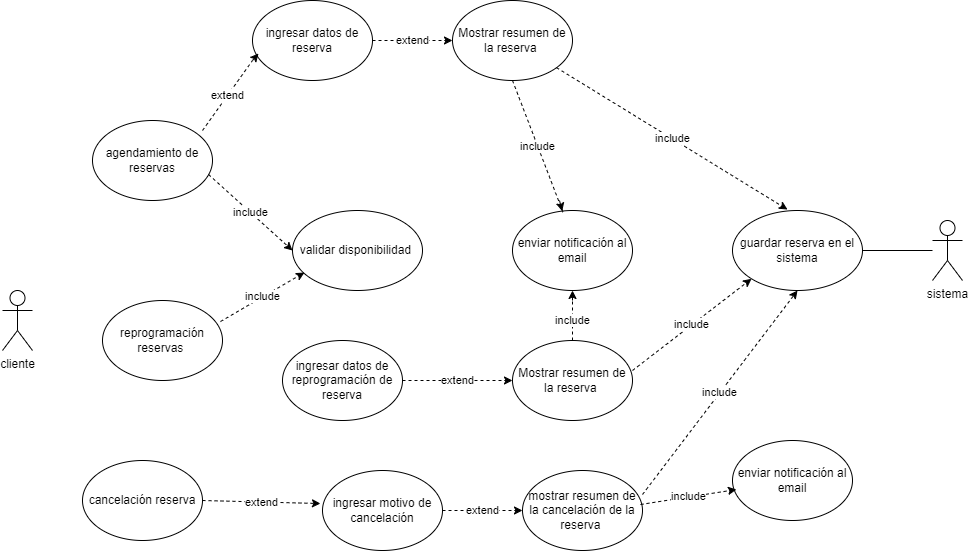

The diagram above was exported from draw.io. Its source (the exported page's mxGraphModel, read from the mxfile embedded in the PNG):
<mxGraphModel dx="1674" dy="772" grid="1" gridSize="10" guides="1" tooltips="1" connect="1" arrows="1" fold="1" page="1" pageScale="1" pageWidth="1169" pageHeight="827" math="0" shadow="0">
  <root>
    <mxCell id="0" />
    <mxCell id="1" parent="0" />
    <mxCell id="XnVL3MpwIO0AaOGEDMrH-1" value="cliente" style="shape=umlActor;verticalLabelPosition=bottom;verticalAlign=top;html=1;outlineConnect=0;" parent="1" vertex="1">
      <mxGeometry x="80" y="430" width="30" height="60" as="geometry" />
    </mxCell>
    <mxCell id="XnVL3MpwIO0AaOGEDMrH-2" value="agendamiento de reservas" style="ellipse;whiteSpace=wrap;html=1;" parent="1" vertex="1">
      <mxGeometry x="170" y="260" width="120" height="80" as="geometry" />
    </mxCell>
    <mxCell id="XnVL3MpwIO0AaOGEDMrH-4" value="ingresar datos de reserva" style="ellipse;whiteSpace=wrap;html=1;" parent="1" vertex="1">
      <mxGeometry x="330" y="140" width="120" height="80" as="geometry" />
    </mxCell>
    <mxCell id="XnVL3MpwIO0AaOGEDMrH-5" value="extend" style="endArrow=none;dashed=1;html=1;rounded=0;exitX=1;exitY=0.5;exitDx=0;exitDy=0;" parent="1" edge="1">
      <mxGeometry width="50" height="50" relative="1" as="geometry">
        <mxPoint x="280" y="270" as="sourcePoint" />
        <mxPoint x="330" y="200" as="targetPoint" />
      </mxGeometry>
    </mxCell>
    <mxCell id="XnVL3MpwIO0AaOGEDMrH-6" value="" style="endArrow=classic;html=1;rounded=0;entryX=0.06;entryY=0.66;entryDx=0;entryDy=0;entryPerimeter=0;" parent="1" edge="1">
      <mxGeometry width="50" height="50" relative="1" as="geometry">
        <mxPoint x="330" y="200" as="sourcePoint" />
        <mxPoint x="336" y="193" as="targetPoint" />
      </mxGeometry>
    </mxCell>
    <mxCell id="XnVL3MpwIO0AaOGEDMrH-7" value="validar disponibilidad&amp;nbsp;" style="ellipse;whiteSpace=wrap;html=1;" parent="1" vertex="1">
      <mxGeometry x="370" y="350" width="130" height="80" as="geometry" />
    </mxCell>
    <mxCell id="XnVL3MpwIO0AaOGEDMrH-13" value="Mostrar resumen de la reserva&amp;nbsp;" style="ellipse;whiteSpace=wrap;html=1;" parent="1" vertex="1">
      <mxGeometry x="530" y="140" width="120" height="80" as="geometry" />
    </mxCell>
    <mxCell id="XnVL3MpwIO0AaOGEDMrH-17" value="guardar reserva en el sistema" style="ellipse;whiteSpace=wrap;html=1;" parent="1" vertex="1">
      <mxGeometry x="810" y="350" width="130" height="80" as="geometry" />
    </mxCell>
    <mxCell id="XnVL3MpwIO0AaOGEDMrH-22" value="sistema" style="shape=umlActor;verticalLabelPosition=bottom;verticalAlign=top;html=1;outlineConnect=0;" parent="1" vertex="1">
      <mxGeometry x="1010" y="360" width="30" height="60" as="geometry" />
    </mxCell>
    <mxCell id="XnVL3MpwIO0AaOGEDMrH-23" value="" style="endArrow=none;html=1;rounded=0;exitX=1;exitY=0.5;exitDx=0;exitDy=0;" parent="1" source="XnVL3MpwIO0AaOGEDMrH-17" target="XnVL3MpwIO0AaOGEDMrH-22" edge="1">
      <mxGeometry width="50" height="50" relative="1" as="geometry">
        <mxPoint x="930" y="180" as="sourcePoint" />
        <mxPoint x="980" y="130" as="targetPoint" />
      </mxGeometry>
    </mxCell>
    <mxCell id="XnVL3MpwIO0AaOGEDMrH-25" value="reprogramación reservas&amp;nbsp;" style="ellipse;whiteSpace=wrap;html=1;" parent="1" vertex="1">
      <mxGeometry x="180" y="440" width="120" height="80" as="geometry" />
    </mxCell>
    <mxCell id="XnVL3MpwIO0AaOGEDMrH-28" value="ingresar datos de reprogramación de reserva" style="ellipse;whiteSpace=wrap;html=1;" parent="1" vertex="1">
      <mxGeometry x="360" y="480" width="120" height="80" as="geometry" />
    </mxCell>
    <mxCell id="XnVL3MpwIO0AaOGEDMrH-14" value="enviar notificación al email" style="ellipse;whiteSpace=wrap;html=1;" parent="1" vertex="1">
      <mxGeometry x="590" y="350" width="120" height="80" as="geometry" />
    </mxCell>
    <mxCell id="XnVL3MpwIO0AaOGEDMrH-33" value="include" style="endArrow=none;dashed=1;html=1;rounded=0;exitX=1;exitY=0.5;exitDx=0;exitDy=0;entryX=0.425;entryY=0.038;entryDx=0;entryDy=0;entryPerimeter=0;" parent="1" target="XnVL3MpwIO0AaOGEDMrH-14" edge="1">
      <mxGeometry width="50" height="50" relative="1" as="geometry">
        <mxPoint x="590" y="220" as="sourcePoint" />
        <mxPoint x="780" y="360" as="targetPoint" />
      </mxGeometry>
    </mxCell>
    <mxCell id="XnVL3MpwIO0AaOGEDMrH-34" value="" style="endArrow=classic;html=1;rounded=0;" parent="1" target="XnVL3MpwIO0AaOGEDMrH-14" edge="1">
      <mxGeometry width="50" height="50" relative="1" as="geometry">
        <mxPoint x="637" y="340" as="sourcePoint" />
        <mxPoint x="650" y="354" as="targetPoint" />
      </mxGeometry>
    </mxCell>
    <mxCell id="XnVL3MpwIO0AaOGEDMrH-35" value="Mostrar resumen de la reserva&amp;nbsp;" style="ellipse;whiteSpace=wrap;html=1;" parent="1" vertex="1">
      <mxGeometry x="590" y="480" width="120" height="80" as="geometry" />
    </mxCell>
    <mxCell id="XnVL3MpwIO0AaOGEDMrH-55" value="include" style="endArrow=none;dashed=1;html=1;rounded=0;exitX=0.5;exitY=0;exitDx=0;exitDy=0;" parent="1" source="XnVL3MpwIO0AaOGEDMrH-35" edge="1">
      <mxGeometry width="50" height="50" relative="1" as="geometry">
        <mxPoint x="740" y="414" as="sourcePoint" />
        <mxPoint x="650" y="440" as="targetPoint" />
      </mxGeometry>
    </mxCell>
    <mxCell id="XnVL3MpwIO0AaOGEDMrH-56" value="" style="endArrow=classic;html=1;rounded=0;entryX=0.5;entryY=1;entryDx=0;entryDy=0;" parent="1" target="XnVL3MpwIO0AaOGEDMrH-14" edge="1">
      <mxGeometry width="50" height="50" relative="1" as="geometry">
        <mxPoint x="650" y="440" as="sourcePoint" />
        <mxPoint x="827" y="487" as="targetPoint" />
      </mxGeometry>
    </mxCell>
    <mxCell id="XnVL3MpwIO0AaOGEDMrH-59" value="cancelación reserva" style="ellipse;whiteSpace=wrap;html=1;" parent="1" vertex="1">
      <mxGeometry x="160" y="600" width="120" height="80" as="geometry" />
    </mxCell>
    <mxCell id="XnVL3MpwIO0AaOGEDMrH-60" value="ingresar motivo de cancelación" style="ellipse;whiteSpace=wrap;html=1;" parent="1" vertex="1">
      <mxGeometry x="400" y="610" width="120" height="80" as="geometry" />
    </mxCell>
    <mxCell id="XnVL3MpwIO0AaOGEDMrH-61" value="mostrar resumen de la cancelación de la reserva&amp;nbsp;" style="ellipse;whiteSpace=wrap;html=1;" parent="1" vertex="1">
      <mxGeometry x="600" y="610" width="120" height="80" as="geometry" />
    </mxCell>
    <mxCell id="XnVL3MpwIO0AaOGEDMrH-62" value="enviar notificación al email" style="ellipse;whiteSpace=wrap;html=1;" parent="1" vertex="1">
      <mxGeometry x="810" y="580" width="120" height="80" as="geometry" />
    </mxCell>
    <mxCell id="XnVL3MpwIO0AaOGEDMrH-73" value="include" style="endArrow=classic;html=1;rounded=0;dashed=1;strokeColor=default;align=center;verticalAlign=middle;fontFamily=Helvetica;fontSize=11;fontColor=default;labelBackgroundColor=default;entryX=0.5;entryY=1;entryDx=0;entryDy=0;exitX=1;exitY=0.3;exitDx=0;exitDy=0;exitPerimeter=0;" parent="1" source="XnVL3MpwIO0AaOGEDMrH-61" target="XnVL3MpwIO0AaOGEDMrH-17" edge="1">
      <mxGeometry width="50" height="50" relative="1" as="geometry">
        <mxPoint x="470" y="330" as="sourcePoint" />
        <mxPoint x="520" y="280" as="targetPoint" />
      </mxGeometry>
    </mxCell>
    <mxCell id="XnVL3MpwIO0AaOGEDMrH-74" value="include" style="endArrow=classic;html=1;rounded=0;dashed=1;strokeColor=default;align=center;verticalAlign=middle;fontFamily=Helvetica;fontSize=11;fontColor=default;labelBackgroundColor=default;entryX=0.033;entryY=0.613;entryDx=0;entryDy=0;entryPerimeter=0;exitX=0.983;exitY=0.425;exitDx=0;exitDy=0;exitPerimeter=0;" parent="1" source="XnVL3MpwIO0AaOGEDMrH-61" target="XnVL3MpwIO0AaOGEDMrH-62" edge="1">
      <mxGeometry width="50" height="50" relative="1" as="geometry">
        <mxPoint x="480" y="340" as="sourcePoint" />
        <mxPoint x="530" y="290" as="targetPoint" />
      </mxGeometry>
    </mxCell>
    <mxCell id="XnVL3MpwIO0AaOGEDMrH-75" value="include" style="endArrow=classic;html=1;rounded=0;dashed=1;strokeColor=default;align=center;verticalAlign=middle;fontFamily=Helvetica;fontSize=11;fontColor=default;labelBackgroundColor=default;entryX=0;entryY=1;entryDx=0;entryDy=0;exitX=1;exitY=0.375;exitDx=0;exitDy=0;exitPerimeter=0;" parent="1" source="XnVL3MpwIO0AaOGEDMrH-35" target="XnVL3MpwIO0AaOGEDMrH-17" edge="1">
      <mxGeometry width="50" height="50" relative="1" as="geometry">
        <mxPoint x="490" y="350" as="sourcePoint" />
        <mxPoint x="540" y="300" as="targetPoint" />
      </mxGeometry>
    </mxCell>
    <mxCell id="XnVL3MpwIO0AaOGEDMrH-76" value="include" style="endArrow=classic;html=1;rounded=0;dashed=1;strokeColor=default;align=center;verticalAlign=middle;fontFamily=Helvetica;fontSize=11;fontColor=default;labelBackgroundColor=default;entryX=0.423;entryY=-0.012;entryDx=0;entryDy=0;entryPerimeter=0;" parent="1" source="XnVL3MpwIO0AaOGEDMrH-13" target="XnVL3MpwIO0AaOGEDMrH-17" edge="1">
      <mxGeometry width="50" height="50" relative="1" as="geometry">
        <mxPoint x="500" y="360" as="sourcePoint" />
        <mxPoint x="550" y="310" as="targetPoint" />
      </mxGeometry>
    </mxCell>
    <mxCell id="XnVL3MpwIO0AaOGEDMrH-77" value="include" style="endArrow=classic;html=1;rounded=0;dashed=1;strokeColor=default;align=center;verticalAlign=middle;fontFamily=Helvetica;fontSize=11;fontColor=default;labelBackgroundColor=default;exitX=0.983;exitY=0.263;exitDx=0;exitDy=0;exitPerimeter=0;entryX=0.092;entryY=0.775;entryDx=0;entryDy=0;entryPerimeter=0;" parent="1" source="XnVL3MpwIO0AaOGEDMrH-25" target="XnVL3MpwIO0AaOGEDMrH-7" edge="1">
      <mxGeometry width="50" height="50" relative="1" as="geometry">
        <mxPoint x="510" y="370" as="sourcePoint" />
        <mxPoint x="560" y="320" as="targetPoint" />
      </mxGeometry>
    </mxCell>
    <mxCell id="XnVL3MpwIO0AaOGEDMrH-78" value="include" style="endArrow=classic;html=1;rounded=0;dashed=1;strokeColor=default;align=center;verticalAlign=middle;fontFamily=Helvetica;fontSize=11;fontColor=default;labelBackgroundColor=default;exitX=0.967;exitY=0.675;exitDx=0;exitDy=0;exitPerimeter=0;entryX=0;entryY=0.5;entryDx=0;entryDy=0;" parent="1" source="XnVL3MpwIO0AaOGEDMrH-2" target="XnVL3MpwIO0AaOGEDMrH-7" edge="1">
      <mxGeometry width="50" height="50" relative="1" as="geometry">
        <mxPoint x="520" y="380" as="sourcePoint" />
        <mxPoint x="570" y="330" as="targetPoint" />
      </mxGeometry>
    </mxCell>
    <mxCell id="XnVL3MpwIO0AaOGEDMrH-82" value="extend" style="endArrow=classic;html=1;rounded=0;dashed=1;strokeColor=default;align=center;verticalAlign=middle;fontFamily=Helvetica;fontSize=11;fontColor=default;labelBackgroundColor=default;exitX=1;exitY=0.5;exitDx=0;exitDy=0;entryX=0;entryY=0.5;entryDx=0;entryDy=0;" parent="1" source="XnVL3MpwIO0AaOGEDMrH-28" target="XnVL3MpwIO0AaOGEDMrH-35" edge="1">
      <mxGeometry width="50" height="50" relative="1" as="geometry">
        <mxPoint x="200" y="535" as="sourcePoint" />
        <mxPoint x="364" y="591" as="targetPoint" />
      </mxGeometry>
    </mxCell>
    <mxCell id="XnVL3MpwIO0AaOGEDMrH-83" value="extend" style="endArrow=classic;html=1;rounded=0;dashed=1;strokeColor=default;align=center;verticalAlign=middle;fontFamily=Helvetica;fontSize=11;fontColor=default;labelBackgroundColor=default;exitX=1;exitY=0.5;exitDx=0;exitDy=0;entryX=-0.017;entryY=0.413;entryDx=0;entryDy=0;entryPerimeter=0;" parent="1" source="XnVL3MpwIO0AaOGEDMrH-59" target="XnVL3MpwIO0AaOGEDMrH-60" edge="1">
      <mxGeometry width="50" height="50" relative="1" as="geometry">
        <mxPoint x="210" y="545" as="sourcePoint" />
        <mxPoint x="374" y="601" as="targetPoint" />
      </mxGeometry>
    </mxCell>
    <mxCell id="XnVL3MpwIO0AaOGEDMrH-84" value="extend" style="endArrow=classic;html=1;rounded=0;dashed=1;strokeColor=default;align=center;verticalAlign=middle;fontFamily=Helvetica;fontSize=11;fontColor=default;labelBackgroundColor=default;exitX=1;exitY=0.5;exitDx=0;exitDy=0;entryX=0;entryY=0.5;entryDx=0;entryDy=0;" parent="1" target="XnVL3MpwIO0AaOGEDMrH-13" edge="1">
      <mxGeometry width="50" height="50" relative="1" as="geometry">
        <mxPoint x="450" y="180" as="sourcePoint" />
        <mxPoint x="614" y="236" as="targetPoint" />
      </mxGeometry>
    </mxCell>
    <mxCell id="XnVL3MpwIO0AaOGEDMrH-85" value="extend" style="endArrow=classic;html=1;rounded=0;dashed=1;strokeColor=default;align=center;verticalAlign=middle;fontFamily=Helvetica;fontSize=11;fontColor=default;labelBackgroundColor=default;exitX=1;exitY=0.5;exitDx=0;exitDy=0;entryX=0;entryY=0.5;entryDx=0;entryDy=0;" parent="1" source="XnVL3MpwIO0AaOGEDMrH-60" target="XnVL3MpwIO0AaOGEDMrH-61" edge="1">
      <mxGeometry width="50" height="50" relative="1" as="geometry">
        <mxPoint x="230" y="565" as="sourcePoint" />
        <mxPoint x="394" y="621" as="targetPoint" />
      </mxGeometry>
    </mxCell>
  </root>
</mxGraphModel>